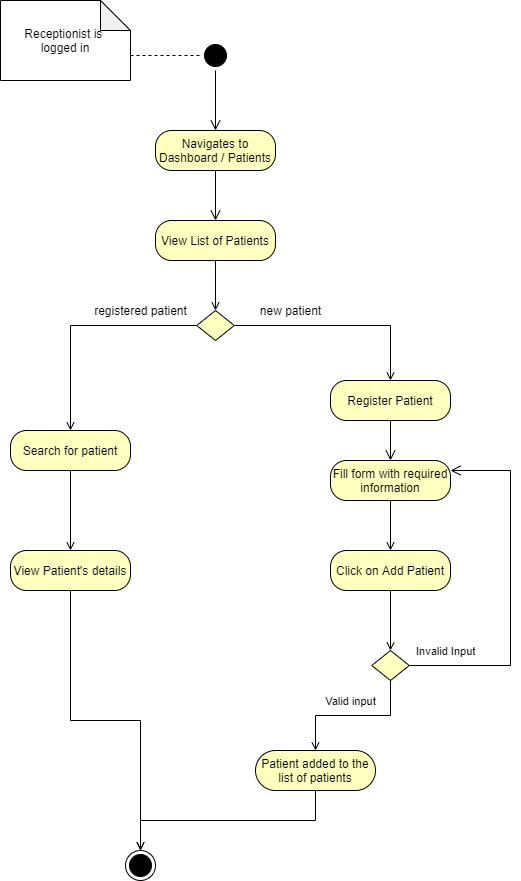

The diagram above was exported from draw.io. Its source (the exported page's mxGraphModel, read from the mxfile embedded in the PNG):
<mxGraphModel dx="1422" dy="772" grid="1" gridSize="10" guides="1" tooltips="1" connect="1" arrows="1" fold="1" page="1" pageScale="1" pageWidth="850" pageHeight="1100" math="0" shadow="0">
  <root>
    <mxCell id="0" />
    <mxCell id="1" parent="0" />
    <mxCell id="3x8MinI_-4KBrIjYFTxi-1" value="" style="ellipse;html=1;shape=startState;fillColor=#000000;" vertex="1" parent="1">
      <mxGeometry x="310" y="100" width="30" height="30" as="geometry" />
    </mxCell>
    <mxCell id="3x8MinI_-4KBrIjYFTxi-2" value="" style="edgeStyle=orthogonalEdgeStyle;html=1;verticalAlign=bottom;endArrow=open;endSize=8;entryX=0.5;entryY=0;entryDx=0;entryDy=0;" edge="1" parent="1" source="3x8MinI_-4KBrIjYFTxi-1" target="3x8MinI_-4KBrIjYFTxi-5">
      <mxGeometry relative="1" as="geometry">
        <mxPoint x="325" y="190" as="targetPoint" />
      </mxGeometry>
    </mxCell>
    <mxCell id="3x8MinI_-4KBrIjYFTxi-3" style="edgeStyle=orthogonalEdgeStyle;rounded=0;orthogonalLoop=1;jettySize=auto;html=1;exitX=0;exitY=0;exitDx=130;exitDy=55;exitPerimeter=0;entryX=0;entryY=0.5;entryDx=0;entryDy=0;dashed=1;endArrow=none;endFill=0;" edge="1" parent="1" source="3x8MinI_-4KBrIjYFTxi-4" target="3x8MinI_-4KBrIjYFTxi-1">
      <mxGeometry relative="1" as="geometry" />
    </mxCell>
    <mxCell id="3x8MinI_-4KBrIjYFTxi-4" value="Receptionist is &lt;br&gt;logged in" style="shape=note;whiteSpace=wrap;html=1;backgroundOutline=1;darkOpacity=0.05;" vertex="1" parent="1">
      <mxGeometry x="110" y="60" width="130" height="80" as="geometry" />
    </mxCell>
    <mxCell id="3x8MinI_-4KBrIjYFTxi-5" value="Navigates to Dashboard / Patients" style="rounded=1;whiteSpace=wrap;html=1;arcSize=40;fontColor=#000000;fillColor=#ffffc0;" vertex="1" parent="1">
      <mxGeometry x="265" y="190" width="120" height="40" as="geometry" />
    </mxCell>
    <mxCell id="3x8MinI_-4KBrIjYFTxi-6" value="" style="edgeStyle=orthogonalEdgeStyle;html=1;verticalAlign=bottom;endArrow=open;endSize=8;entryX=0.5;entryY=0;entryDx=0;entryDy=0;" edge="1" parent="1" source="3x8MinI_-4KBrIjYFTxi-5" target="3x8MinI_-4KBrIjYFTxi-7">
      <mxGeometry relative="1" as="geometry">
        <mxPoint x="310" y="340" as="targetPoint" />
      </mxGeometry>
    </mxCell>
    <mxCell id="3x8MinI_-4KBrIjYFTxi-35" style="edgeStyle=orthogonalEdgeStyle;rounded=0;orthogonalLoop=1;jettySize=auto;html=1;exitX=0.5;exitY=1;exitDx=0;exitDy=0;entryX=0.5;entryY=0;entryDx=0;entryDy=0;endArrow=open;endFill=0;" edge="1" parent="1" source="3x8MinI_-4KBrIjYFTxi-7" target="3x8MinI_-4KBrIjYFTxi-34">
      <mxGeometry relative="1" as="geometry" />
    </mxCell>
    <mxCell id="3x8MinI_-4KBrIjYFTxi-7" value="View List of Patients" style="rounded=1;whiteSpace=wrap;html=1;arcSize=40;fontColor=#000000;fillColor=#ffffc0;" vertex="1" parent="1">
      <mxGeometry x="265" y="280" width="120" height="40" as="geometry" />
    </mxCell>
    <mxCell id="3x8MinI_-4KBrIjYFTxi-9" value="Register Patient" style="rounded=1;whiteSpace=wrap;html=1;arcSize=40;fontColor=#000000;fillColor=#ffffc0;" vertex="1" parent="1">
      <mxGeometry x="440" y="440" width="120" height="40" as="geometry" />
    </mxCell>
    <mxCell id="3x8MinI_-4KBrIjYFTxi-10" value="" style="edgeStyle=orthogonalEdgeStyle;html=1;verticalAlign=bottom;endArrow=open;endSize=8;entryX=0.5;entryY=0;entryDx=0;entryDy=0;" edge="1" parent="1" source="3x8MinI_-4KBrIjYFTxi-9" target="3x8MinI_-4KBrIjYFTxi-12">
      <mxGeometry relative="1" as="geometry">
        <mxPoint x="495" y="570" as="targetPoint" />
      </mxGeometry>
    </mxCell>
    <mxCell id="3x8MinI_-4KBrIjYFTxi-42" style="edgeStyle=orthogonalEdgeStyle;rounded=0;orthogonalLoop=1;jettySize=auto;html=1;exitX=0.5;exitY=1;exitDx=0;exitDy=0;endArrow=open;endFill=0;" edge="1" parent="1" source="3x8MinI_-4KBrIjYFTxi-12" target="3x8MinI_-4KBrIjYFTxi-14">
      <mxGeometry relative="1" as="geometry" />
    </mxCell>
    <mxCell id="3x8MinI_-4KBrIjYFTxi-12" value="Fill form with required information" style="rounded=1;whiteSpace=wrap;html=1;arcSize=40;fontColor=#000000;fillColor=#ffffc0;" vertex="1" parent="1">
      <mxGeometry x="440" y="520" width="120" height="40" as="geometry" />
    </mxCell>
    <mxCell id="3x8MinI_-4KBrIjYFTxi-13" style="edgeStyle=orthogonalEdgeStyle;rounded=0;orthogonalLoop=1;jettySize=auto;html=1;exitX=0.5;exitY=1;exitDx=0;exitDy=0;entryX=0.5;entryY=0;entryDx=0;entryDy=0;endArrow=open;endFill=0;" edge="1" parent="1" source="3x8MinI_-4KBrIjYFTxi-14" target="3x8MinI_-4KBrIjYFTxi-16">
      <mxGeometry relative="1" as="geometry" />
    </mxCell>
    <mxCell id="3x8MinI_-4KBrIjYFTxi-14" value="Click on Add Patient" style="rounded=1;whiteSpace=wrap;html=1;arcSize=40;fontColor=#000000;fillColor=#ffffc0;" vertex="1" parent="1">
      <mxGeometry x="440" y="610" width="120" height="40" as="geometry" />
    </mxCell>
    <mxCell id="3x8MinI_-4KBrIjYFTxi-43" style="edgeStyle=orthogonalEdgeStyle;rounded=0;orthogonalLoop=1;jettySize=auto;html=1;exitX=0.5;exitY=1;exitDx=0;exitDy=0;endArrow=open;endFill=0;" edge="1" parent="1" source="3x8MinI_-4KBrIjYFTxi-16" target="3x8MinI_-4KBrIjYFTxi-22">
      <mxGeometry relative="1" as="geometry" />
    </mxCell>
    <mxCell id="3x8MinI_-4KBrIjYFTxi-16" value="" style="rhombus;whiteSpace=wrap;html=1;fillColor=#ffffc0;" vertex="1" parent="1">
      <mxGeometry x="481.25" y="710" width="37.5" height="30" as="geometry" />
    </mxCell>
    <mxCell id="3x8MinI_-4KBrIjYFTxi-17" value="Invalid Input" style="edgeStyle=orthogonalEdgeStyle;html=1;align=left;verticalAlign=bottom;endArrow=open;endSize=8;entryX=1;entryY=0.25;entryDx=0;entryDy=0;rounded=0;exitX=1;exitY=0.5;exitDx=0;exitDy=0;" edge="1" parent="1" source="3x8MinI_-4KBrIjYFTxi-16" target="3x8MinI_-4KBrIjYFTxi-12">
      <mxGeometry x="-0.9733" y="5" relative="1" as="geometry">
        <mxPoint x="550" y="660" as="targetPoint" />
        <Array as="points">
          <mxPoint x="620" y="725" />
          <mxPoint x="620" y="530" />
        </Array>
        <mxPoint as="offset" />
      </mxGeometry>
    </mxCell>
    <mxCell id="3x8MinI_-4KBrIjYFTxi-48" style="edgeStyle=orthogonalEdgeStyle;rounded=0;orthogonalLoop=1;jettySize=auto;html=1;exitX=0.5;exitY=1;exitDx=0;exitDy=0;entryX=0.5;entryY=0;entryDx=0;entryDy=0;endArrow=open;endFill=0;" edge="1" parent="1" source="3x8MinI_-4KBrIjYFTxi-22" target="3x8MinI_-4KBrIjYFTxi-27">
      <mxGeometry relative="1" as="geometry" />
    </mxCell>
    <mxCell id="3x8MinI_-4KBrIjYFTxi-22" value="Patient added to the list of patients" style="rounded=1;whiteSpace=wrap;html=1;arcSize=50;fontColor=#000000;fillColor=#ffffc0;" vertex="1" parent="1">
      <mxGeometry x="365" y="810" width="120" height="40" as="geometry" />
    </mxCell>
    <mxCell id="3x8MinI_-4KBrIjYFTxi-27" value="" style="ellipse;html=1;shape=endState;fillColor=#000000;" vertex="1" parent="1">
      <mxGeometry x="235" y="910" width="30" height="30" as="geometry" />
    </mxCell>
    <mxCell id="3x8MinI_-4KBrIjYFTxi-33" value="&lt;span style=&quot;font-size: 11px&quot;&gt;Valid input&lt;/span&gt;" style="text;html=1;align=center;verticalAlign=middle;resizable=0;points=[];autosize=1;strokeColor=none;" vertex="1" parent="1">
      <mxGeometry x="425" y="750" width="70" height="20" as="geometry" />
    </mxCell>
    <mxCell id="3x8MinI_-4KBrIjYFTxi-36" style="edgeStyle=orthogonalEdgeStyle;rounded=0;orthogonalLoop=1;jettySize=auto;html=1;exitX=1;exitY=0.5;exitDx=0;exitDy=0;endArrow=open;endFill=0;" edge="1" parent="1" source="3x8MinI_-4KBrIjYFTxi-34" target="3x8MinI_-4KBrIjYFTxi-9">
      <mxGeometry relative="1" as="geometry" />
    </mxCell>
    <mxCell id="3x8MinI_-4KBrIjYFTxi-38" style="edgeStyle=orthogonalEdgeStyle;rounded=0;orthogonalLoop=1;jettySize=auto;html=1;exitX=0;exitY=0.5;exitDx=0;exitDy=0;endArrow=open;endFill=0;" edge="1" parent="1" source="3x8MinI_-4KBrIjYFTxi-34" target="3x8MinI_-4KBrIjYFTxi-37">
      <mxGeometry relative="1" as="geometry" />
    </mxCell>
    <mxCell id="3x8MinI_-4KBrIjYFTxi-34" value="" style="rhombus;whiteSpace=wrap;html=1;fillColor=#ffffc0;" vertex="1" parent="1">
      <mxGeometry x="306.25" y="370" width="37.5" height="30" as="geometry" />
    </mxCell>
    <mxCell id="3x8MinI_-4KBrIjYFTxi-46" style="edgeStyle=orthogonalEdgeStyle;rounded=0;orthogonalLoop=1;jettySize=auto;html=1;exitX=0.5;exitY=1;exitDx=0;exitDy=0;endArrow=open;endFill=0;" edge="1" parent="1" source="3x8MinI_-4KBrIjYFTxi-37" target="3x8MinI_-4KBrIjYFTxi-45">
      <mxGeometry relative="1" as="geometry" />
    </mxCell>
    <mxCell id="3x8MinI_-4KBrIjYFTxi-37" value="Search for patient" style="rounded=1;whiteSpace=wrap;html=1;arcSize=40;fontColor=#000000;fillColor=#ffffc0;" vertex="1" parent="1">
      <mxGeometry x="120" y="490" width="120" height="40" as="geometry" />
    </mxCell>
    <mxCell id="3x8MinI_-4KBrIjYFTxi-39" value="registered patient" style="text;html=1;align=center;verticalAlign=middle;resizable=0;points=[];autosize=1;strokeColor=none;" vertex="1" parent="1">
      <mxGeometry x="195" y="360" width="110" height="20" as="geometry" />
    </mxCell>
    <mxCell id="3x8MinI_-4KBrIjYFTxi-40" value="new patient" style="text;html=1;align=center;verticalAlign=middle;resizable=0;points=[];autosize=1;strokeColor=none;" vertex="1" parent="1">
      <mxGeometry x="360" y="360" width="80" height="20" as="geometry" />
    </mxCell>
    <mxCell id="3x8MinI_-4KBrIjYFTxi-47" style="edgeStyle=orthogonalEdgeStyle;rounded=0;orthogonalLoop=1;jettySize=auto;html=1;exitX=0.5;exitY=1;exitDx=0;exitDy=0;entryX=0.5;entryY=0;entryDx=0;entryDy=0;endArrow=open;endFill=0;" edge="1" parent="1" source="3x8MinI_-4KBrIjYFTxi-45" target="3x8MinI_-4KBrIjYFTxi-27">
      <mxGeometry relative="1" as="geometry" />
    </mxCell>
    <mxCell id="3x8MinI_-4KBrIjYFTxi-45" value="View Patient's details" style="rounded=1;whiteSpace=wrap;html=1;arcSize=40;fontColor=#000000;fillColor=#ffffc0;" vertex="1" parent="1">
      <mxGeometry x="120" y="610" width="120" height="40" as="geometry" />
    </mxCell>
  </root>
</mxGraphModel>